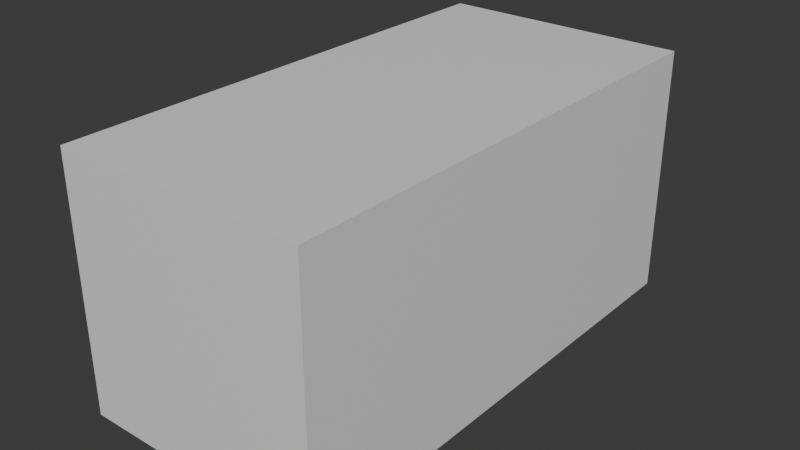 # Source: Building.blend  (saved by Blender 4.0.36; exported with 4.5.12 LTS)
import bpy
from mathutils import Matrix  # noqa: F401  (used for matrix-valued properties, if any)

bpy.ops.wm.read_factory_settings(use_empty=True)
scene = bpy.context.scene
scene.name = 'Scene'

# ---- collections
col_collection = bpy.data.collections.new('Collection'); scene.collection.children.link(col_collection)

# ---- materials (node trees are filled in below, after node groups)
mat_material = bpy.data.materials.new('Material')
mat_material.alpha_threshold = 0.0
mat_material.use_transparent_shadow = False
mat_material.roughness = 0.5
mat_material.line_color = (0.0, 0.0, 0.0, 1.0)

# ---- node groups
ng_auto_smooth = bpy.data.node_groups.new('Auto Smooth', 'GeometryNodeTree')
_s = ng_auto_smooth.interface.new_socket(name='Geometry', in_out='OUTPUT', socket_type='NodeSocketGeometry')
_s = ng_auto_smooth.interface.new_socket(name='Geometry', in_out='INPUT', socket_type='NodeSocketGeometry')
_s = ng_auto_smooth.interface.new_socket(name='Angle', in_out='INPUT', socket_type='NodeSocketFloat')
_s.subtype = 'ANGLE'
_s.min_value = 0.0
_s.max_value = 3.142
ng_auto_smooth.is_modifier = True
_N = ng_auto_smooth.nodes; _L = ng_auto_smooth.links
n0 = _N.new('NodeGroupOutput'); n0.name = 'Group Output'; n0.location = (480, -100)
n1 = _N.new('NodeGroupInput'); n1.name = 'Group Input'; n1.location = (-420, -300)
n2 = _N.new('NodeGroupInput'); n2.name = 'Group Input.001'; n2.location = (-60, -100)
n3 = _N.new('GeometryNodeSetShadeSmooth'); n3.name = 'Set Shade Smooth'; n3.location = (120, -100)
n3.domain = 'EDGE'
n4 = _N.new('GeometryNodeSetShadeSmooth'); n4.name = 'Set Shade Smooth.001'; n4.location = (300, -100)
n5 = _N.new('GeometryNodeInputMeshEdgeAngle'); n5.name = 'Edge Angle'; n5.location = (-420, -220)
n6 = _N.new('GeometryNodeInputEdgeSmooth'); n6.name = 'Is Edge Smooth'; n6.location = (-60, -160)
n7 = _N.new('GeometryNodeInputShadeSmooth'); n7.name = 'Is Face Smooth'; n7.location = (-240, -340)
n8 = _N.new('FunctionNodeBooleanMath'); n8.name = 'Boolean Math'; n8.location = (-60, -220)
n9 = _N.new('FunctionNodeCompare'); n9.name = 'Compare'; n9.location = (-240, -180)
n9.operation = 'LESS_EQUAL'
_L.new(n5.outputs[0], n9.inputs[0])
_L.new(n4.outputs[0], n0.inputs[0])
_L.new(n1.outputs[1], n9.inputs[1])
_L.new(n9.outputs[0], n8.inputs[0])
_L.new(n7.outputs[0], n8.inputs[1])
_L.new(n2.outputs[0], n3.inputs[0])
_L.new(n6.outputs[0], n3.inputs[1])
_L.new(n3.outputs[0], n4.inputs[0])
_L.new(n8.outputs[0], n3.inputs[2])
n0.is_active_output = True

# ---- material node trees
mat_material.use_nodes = True; mat_material.node_tree.nodes.clear()
_N = mat_material.node_tree.nodes; _L = mat_material.node_tree.links
n0 = _N.new('ShaderNodeOutputMaterial'); n0.name = 'Material Output'; n0.location = (300, 300)
n1 = _N.new('ShaderNodeBsdfPrincipled'); n1.name = 'Principled BSDF'; n1.location = (10, 300)
n1.inputs[3].default_value = 1.45
_L.new(n1.outputs[0], n0.inputs[0])
n0.is_active_output = True

# ---- world
world_world = bpy.data.worlds.new('World'); scene.world = world_world
world_world.use_nodes = True; world_world.node_tree.nodes.clear()
_N = world_world.node_tree.nodes; _L = world_world.node_tree.links
n0 = _N.new('ShaderNodeOutputWorld'); n0.name = 'World Output'; n0.location = (300, 300)
n1 = _N.new('ShaderNodeBackground'); n1.name = 'Background'; n1.location = (10, 300)
n1.inputs[0].default_value = (0.05088, 0.05088, 0.05088, 1.0)
_L.new(n1.outputs[0], n0.inputs[0])
n0.is_active_output = True
world_world.color = (0.05088, 0.05088, 0.05088)
world_world.use_sun_shadow = False
world_world.sun_shadow_jitter_overblur = 0.0

# ---- meshes
me_cube = bpy.data.meshes.new('Cube')
me_cube.from_pydata([(1.0, 1.0, 1.0), (1.0, 1.0, -1.0), (1.0, -1.0, 1.0), (1.0, -1.0, -1.0), (-1.0, 1.0, 1.0), (-1.0, 1.0, -1.0), (-1.0, -1.0, 1.0), (-1.0, -1.0, -1.0)], [], [(0, 4, 6, 2), (3, 2, 6, 7), (7, 6, 4, 5), (5, 1, 3, 7), (1, 0, 2, 3), (5, 4, 0, 1)])
me_cube.polygons.foreach_set('use_smooth', [True] * 6)
_uv = me_cube.uv_layers.new(name='UVMap')
_uv.uv.foreach_set('vector', [0.625, 0.5, 0.875, 0.5, 0.875, 0.75, 0.625, 0.75, 0.375, 0.75, 0.625, 0.75, 0.625, 1.0, 0.375, 1.0, 0.375, 0.0, 0.625, 0.0, 0.625, 0.25, 0.375, 0.25, 0.125, 0.5, 0.375, 0.5, 0.375, 0.75, 0.125, 0.75, 0.375, 0.5, 0.625, 0.5, 0.625, 0.75, 0.375, 0.75, 0.375, 0.25, 0.625, 0.25, 0.625, 0.5, 0.375, 0.5])
me_cube.materials.append(mat_material)
me_cube.use_mirror_vertex_groups = False
me_cube.update()

# ---- objects
ob_cube = bpy.data.objects.new('Cube', me_cube)

# ---- transforms, parenting, visibility, modifiers, constraints
ob_cube.location = (0.0, 0.0, 0.0)
ob_cube.rotation_euler = (0.0, 1.571, 0.0)
ob_cube.scale = (1.0, 2.0, 1.0)
ob_cube.lock_rotations_4d = False
ob_cube.empty_display_type = 'ARROWS'
ob_cube.lineart.crease_threshold = 0.0
_m = ob_cube.modifiers.new('Auto Smooth', 'NODES')
_m.node_group = ng_auto_smooth
_gi = [s.identifier for s in ng_auto_smooth.interface.items_tree if s.item_type == 'SOCKET' and s.in_out == 'INPUT']
_m[_gi[1]] = 0.5236  # Angle

# ---- collection membership
col_collection.objects.link(ob_cube)

# ---- scene / render settings (as saved in the file)
scene.frame_start = 1; scene.frame_end = 250; scene.frame_set(1)
scene.render.engine = 'BLENDER_EEVEE_NEXT'
scene.cycles.sampling_pattern = 'TABULATED_SOBOL'
bpy.context.view_layer.update()

# ---- added for rendering (the .blend has no active camera and no usable light): camera, sun
cam_auto = bpy.data.cameras.new('AutoCamera')
cam_auto.lens = 50.0
cam_auto.sensor_width = 36.0
cam_auto.clip_end = 1000.0
ob_auto_camera = bpy.data.objects.new('AutoCamera', cam_auto)
scene.collection.objects.link(ob_auto_camera)
ob_auto_camera.location = (4.53266, -5.43919, 3.62613)
ob_auto_camera.rotation_euler = (1.09748, -7.21219e-08, 0.694738)
scene.camera = ob_auto_camera
light_auto_sun = bpy.data.lights.new('AutoSun', 'SUN')
light_auto_sun.energy = 3.0
light_auto_sun.angle = 0.0523599
ob_auto_sun = bpy.data.objects.new('AutoSun', light_auto_sun)
scene.collection.objects.link(ob_auto_sun)
ob_auto_sun.rotation_euler = (0.872665, 0.174533, 0.523599)
bpy.context.view_layer.update()
